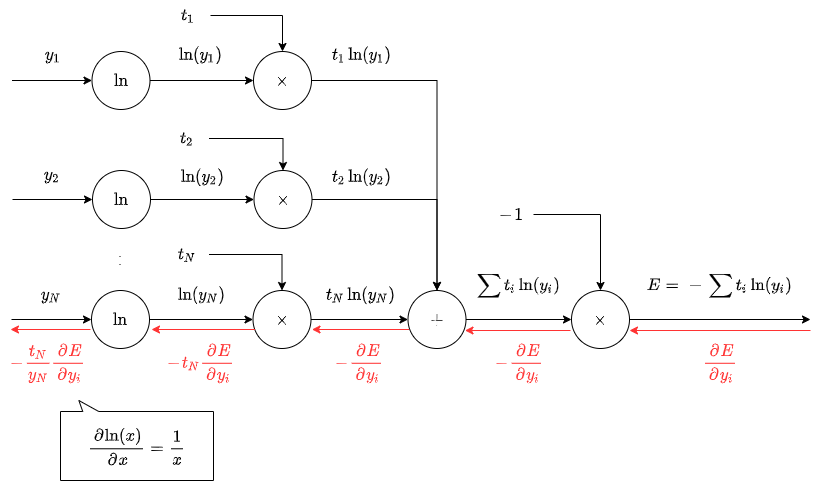

The diagram above was exported from draw.io. Its source (the exported page's mxGraphModel, read from the mxfile embedded in the PNG):
<mxGraphModel dx="892" dy="-820" grid="1" gridSize="10" guides="1" tooltips="1" connect="1" arrows="1" fold="1" page="1" pageScale="1" pageWidth="827" pageHeight="1169" background="#FFFFFF" math="1" shadow="0">
  <root>
    <mxCell id="0" />
    <mxCell id="1" parent="0" />
    <mxCell id="2" value="" style="edgeStyle=orthogonalEdgeStyle;rounded=0;orthogonalLoop=1;jettySize=auto;html=1;" parent="1" target="4" edge="1">
      <mxGeometry relative="1" as="geometry">
        <mxPoint x="41.5" y="2280" as="sourcePoint" />
      </mxGeometry>
    </mxCell>
    <mxCell id="3" value="" style="edgeStyle=orthogonalEdgeStyle;rounded=0;orthogonalLoop=1;jettySize=auto;html=1;fontSize=14;" parent="1" source="4" target="6" edge="1">
      <mxGeometry relative="1" as="geometry" />
    </mxCell>
    <mxCell id="4" value="`ln`" style="ellipse;whiteSpace=wrap;html=1;aspect=fixed;fontSize=14;" parent="1" vertex="1">
      <mxGeometry x="121.5" y="2251" width="58" height="58" as="geometry" />
    </mxCell>
    <mxCell id="5" style="edgeStyle=orthogonalEdgeStyle;rounded=0;orthogonalLoop=1;jettySize=auto;html=1;entryX=0.5;entryY=0;entryDx=0;entryDy=0;fontSize=14;" parent="1" source="6" target="19" edge="1">
      <mxGeometry relative="1" as="geometry" />
    </mxCell>
    <mxCell id="6" value="`\times`" style="ellipse;whiteSpace=wrap;html=1;aspect=fixed;fontSize=14;" parent="1" vertex="1">
      <mxGeometry x="283" y="2251" width="58" height="58" as="geometry" />
    </mxCell>
    <mxCell id="7" value="" style="edgeStyle=orthogonalEdgeStyle;rounded=0;orthogonalLoop=1;jettySize=auto;html=1;" parent="1" target="9" edge="1">
      <mxGeometry relative="1" as="geometry">
        <mxPoint x="42" y="2399" as="sourcePoint" />
      </mxGeometry>
    </mxCell>
    <mxCell id="8" value="" style="edgeStyle=orthogonalEdgeStyle;rounded=0;orthogonalLoop=1;jettySize=auto;html=1;fontSize=14;" parent="1" source="9" target="11" edge="1">
      <mxGeometry relative="1" as="geometry" />
    </mxCell>
    <mxCell id="9" value="`ln`" style="ellipse;whiteSpace=wrap;html=1;aspect=fixed;fontSize=14;" parent="1" vertex="1">
      <mxGeometry x="122" y="2370" width="58" height="58" as="geometry" />
    </mxCell>
    <mxCell id="10" style="edgeStyle=orthogonalEdgeStyle;rounded=0;orthogonalLoop=1;jettySize=auto;html=1;fontSize=14;" parent="1" source="11" target="19" edge="1">
      <mxGeometry relative="1" as="geometry" />
    </mxCell>
    <mxCell id="11" value="`\times`" style="ellipse;whiteSpace=wrap;html=1;aspect=fixed;fontSize=14;" parent="1" vertex="1">
      <mxGeometry x="283.5" y="2370" width="58" height="58" as="geometry" />
    </mxCell>
    <mxCell id="12" value="&lt;span style=&quot;font-size: 14px ; white-space: nowrap&quot;&gt;`y_2`&lt;/span&gt;" style="text;html=1;strokeColor=none;fillColor=none;align=center;verticalAlign=middle;whiteSpace=wrap;rounded=0;fontSize=14;" parent="1" vertex="1">
      <mxGeometry x="62" y="2360" width="40" height="30" as="geometry" />
    </mxCell>
    <mxCell id="13" value="" style="edgeStyle=orthogonalEdgeStyle;rounded=0;orthogonalLoop=1;jettySize=auto;html=1;" parent="1" target="15" edge="1">
      <mxGeometry relative="1" as="geometry">
        <mxPoint x="41" y="2519" as="sourcePoint" />
      </mxGeometry>
    </mxCell>
    <mxCell id="14" value="" style="edgeStyle=orthogonalEdgeStyle;rounded=0;orthogonalLoop=1;jettySize=auto;html=1;fontSize=14;" parent="1" source="15" target="17" edge="1">
      <mxGeometry relative="1" as="geometry" />
    </mxCell>
    <mxCell id="15" value="`ln`" style="ellipse;whiteSpace=wrap;html=1;aspect=fixed;fontSize=14;" parent="1" vertex="1">
      <mxGeometry x="121" y="2490" width="58" height="58" as="geometry" />
    </mxCell>
    <mxCell id="16" value="" style="edgeStyle=orthogonalEdgeStyle;rounded=0;orthogonalLoop=1;jettySize=auto;html=1;fontSize=14;" parent="1" source="17" target="19" edge="1">
      <mxGeometry relative="1" as="geometry" />
    </mxCell>
    <mxCell id="17" value="`\times`" style="ellipse;whiteSpace=wrap;html=1;aspect=fixed;fontSize=14;" parent="1" vertex="1">
      <mxGeometry x="282.5" y="2490" width="58" height="58" as="geometry" />
    </mxCell>
    <mxCell id="18" value="" style="edgeStyle=orthogonalEdgeStyle;rounded=0;orthogonalLoop=1;jettySize=auto;html=1;fontSize=14;" parent="1" source="19" target="21" edge="1">
      <mxGeometry relative="1" as="geometry" />
    </mxCell>
    <mxCell id="19" value="`+`" style="ellipse;whiteSpace=wrap;html=1;aspect=fixed;fontSize=14;" parent="1" vertex="1">
      <mxGeometry x="437.5" y="2490" width="58" height="58" as="geometry" />
    </mxCell>
    <mxCell id="20" value="" style="edgeStyle=orthogonalEdgeStyle;rounded=0;orthogonalLoop=1;jettySize=auto;html=1;fontSize=14;" parent="1" source="21" edge="1">
      <mxGeometry relative="1" as="geometry">
        <mxPoint x="840" y="2519" as="targetPoint" />
      </mxGeometry>
    </mxCell>
    <mxCell id="21" value="`\times`" style="ellipse;whiteSpace=wrap;html=1;aspect=fixed;fontSize=14;" parent="1" vertex="1">
      <mxGeometry x="601" y="2490" width="58" height="58" as="geometry" />
    </mxCell>
    <mxCell id="22" value="&lt;span style=&quot;font-size: 14px ; white-space: nowrap&quot;&gt;`y_N`&lt;/span&gt;" style="text;html=1;strokeColor=none;fillColor=none;align=center;verticalAlign=middle;whiteSpace=wrap;rounded=0;fontSize=14;" parent="1" vertex="1">
      <mxGeometry x="61" y="2480" width="40" height="30" as="geometry" />
    </mxCell>
    <mxCell id="23" value=":" style="text;html=1;strokeColor=none;fillColor=none;align=center;verticalAlign=middle;whiteSpace=wrap;rounded=0;fontSize=16;" parent="1" vertex="1">
      <mxGeometry x="129.5" y="2439" width="40" height="40" as="geometry" />
    </mxCell>
    <mxCell id="24" value="&lt;span style=&quot;font-size: 14px ; white-space: nowrap&quot;&gt;`y_1`&lt;/span&gt;" style="text;html=1;strokeColor=none;fillColor=none;align=center;verticalAlign=middle;whiteSpace=wrap;rounded=0;fontSize=14;" parent="1" vertex="1">
      <mxGeometry x="62.5" y="2240" width="40" height="30" as="geometry" />
    </mxCell>
    <mxCell id="25" value="&lt;span style=&quot;font-size: 14px ; white-space: nowrap&quot;&gt;`ln(y_1)`&lt;/span&gt;" style="text;html=1;strokeColor=none;fillColor=none;align=center;verticalAlign=middle;whiteSpace=wrap;rounded=0;fontSize=14;" parent="1" vertex="1">
      <mxGeometry x="190" y="2240" width="81" height="30" as="geometry" />
    </mxCell>
    <mxCell id="26" value="&lt;span style=&quot;font-size: 14px ; white-space: nowrap&quot;&gt;`ln(y_2)`&lt;/span&gt;" style="text;html=1;strokeColor=none;fillColor=none;align=center;verticalAlign=middle;whiteSpace=wrap;rounded=0;fontSize=14;" parent="1" vertex="1">
      <mxGeometry x="191.5" y="2362" width="81" height="30" as="geometry" />
    </mxCell>
    <mxCell id="27" value="&lt;span style=&quot;font-size: 14px ; white-space: nowrap&quot;&gt;`ln(y_N)`&lt;/span&gt;" style="text;html=1;strokeColor=none;fillColor=none;align=center;verticalAlign=middle;whiteSpace=wrap;rounded=0;fontSize=14;" parent="1" vertex="1">
      <mxGeometry x="190.5" y="2480" width="81" height="30" as="geometry" />
    </mxCell>
    <mxCell id="28" style="edgeStyle=orthogonalEdgeStyle;rounded=0;orthogonalLoop=1;jettySize=auto;html=1;entryX=0.5;entryY=0;entryDx=0;entryDy=0;fontSize=14;" parent="1" source="29" target="6" edge="1">
      <mxGeometry relative="1" as="geometry" />
    </mxCell>
    <mxCell id="29" value="`t_1`" style="text;html=1;strokeColor=none;fillColor=none;align=center;verticalAlign=middle;whiteSpace=wrap;rounded=0;fontSize=14;" parent="1" vertex="1">
      <mxGeometry x="196" y="2200" width="44" height="30" as="geometry" />
    </mxCell>
    <mxCell id="30" style="edgeStyle=orthogonalEdgeStyle;rounded=0;orthogonalLoop=1;jettySize=auto;html=1;entryX=0.5;entryY=0;entryDx=0;entryDy=0;fontSize=14;" parent="1" source="31" target="11" edge="1">
      <mxGeometry relative="1" as="geometry" />
    </mxCell>
    <mxCell id="31" value="`t_2`" style="text;html=1;strokeColor=none;fillColor=none;align=center;verticalAlign=middle;whiteSpace=wrap;rounded=0;fontSize=14;" parent="1" vertex="1">
      <mxGeometry x="194.5" y="2323" width="44" height="30" as="geometry" />
    </mxCell>
    <mxCell id="32" style="edgeStyle=orthogonalEdgeStyle;rounded=0;orthogonalLoop=1;jettySize=auto;html=1;entryX=0.5;entryY=0;entryDx=0;entryDy=0;fontSize=14;" parent="1" source="33" target="17" edge="1">
      <mxGeometry relative="1" as="geometry" />
    </mxCell>
    <mxCell id="33" value="`t_N`" style="text;html=1;strokeColor=none;fillColor=none;align=center;verticalAlign=middle;whiteSpace=wrap;rounded=0;fontSize=14;" parent="1" vertex="1">
      <mxGeometry x="194.5" y="2439" width="44" height="30" as="geometry" />
    </mxCell>
    <mxCell id="34" value="&lt;span style=&quot;font-size: 14px ; white-space: nowrap&quot;&gt;`t_N\ln(y_N)`&lt;/span&gt;" style="text;html=1;strokeColor=none;fillColor=none;align=center;verticalAlign=middle;whiteSpace=wrap;rounded=0;fontSize=14;" parent="1" vertex="1">
      <mxGeometry x="341" y="2480" width="99" height="30" as="geometry" />
    </mxCell>
    <mxCell id="35" value="&lt;span style=&quot;font-size: 14px ; white-space: nowrap&quot;&gt;`t_2\ln(y_2)`&lt;/span&gt;" style="text;html=1;strokeColor=none;fillColor=none;align=center;verticalAlign=middle;whiteSpace=wrap;rounded=0;fontSize=14;" parent="1" vertex="1">
      <mxGeometry x="342" y="2362" width="99" height="30" as="geometry" />
    </mxCell>
    <mxCell id="36" value="&lt;span style=&quot;font-size: 14px ; white-space: nowrap&quot;&gt;`t_1\ln(y_1)`&lt;/span&gt;" style="text;html=1;strokeColor=none;fillColor=none;align=center;verticalAlign=middle;whiteSpace=wrap;rounded=0;fontSize=14;" parent="1" vertex="1">
      <mxGeometry x="342" y="2240" width="99" height="30" as="geometry" />
    </mxCell>
    <mxCell id="37" style="edgeStyle=orthogonalEdgeStyle;rounded=0;orthogonalLoop=1;jettySize=auto;html=1;entryX=0.5;entryY=0;entryDx=0;entryDy=0;fontSize=14;" parent="1" source="38" target="21" edge="1">
      <mxGeometry relative="1" as="geometry" />
    </mxCell>
    <mxCell id="38" value="`-1`" style="text;html=1;strokeColor=none;fillColor=none;align=center;verticalAlign=middle;whiteSpace=wrap;rounded=0;fontSize=14;" parent="1" vertex="1">
      <mxGeometry x="519" y="2399" width="44" height="30" as="geometry" />
    </mxCell>
    <mxCell id="39" value="&lt;span style=&quot;font-size: 14px ; white-space: nowrap&quot;&gt;`\sumt_i\ln(y_i)`&lt;/span&gt;" style="text;html=1;strokeColor=none;fillColor=none;align=center;verticalAlign=middle;whiteSpace=wrap;rounded=0;fontSize=14;" parent="1" vertex="1">
      <mxGeometry x="495" y="2460" width="105" height="50" as="geometry" />
    </mxCell>
    <mxCell id="40" value="&lt;span style=&quot;font-size: 14px ; white-space: nowrap&quot;&gt;`E = -\sumt_i\ln(y_i)`&lt;/span&gt;" style="text;html=1;strokeColor=none;fillColor=none;align=center;verticalAlign=middle;whiteSpace=wrap;rounded=0;fontSize=14;" parent="1" vertex="1">
      <mxGeometry x="653" y="2460" width="193" height="50" as="geometry" />
    </mxCell>
    <mxCell id="41" value="" style="edgeStyle=orthogonalEdgeStyle;rounded=0;orthogonalLoop=1;jettySize=auto;html=1;fontSize=14;strokeColor=#FF3333;" parent="1" edge="1">
      <mxGeometry relative="1" as="geometry">
        <mxPoint x="840" y="2530" as="sourcePoint" />
        <mxPoint x="659" y="2530" as="targetPoint" />
      </mxGeometry>
    </mxCell>
    <mxCell id="42" value="`\frac{∂E}{∂y_i}`" style="text;html=1;strokeColor=none;fillColor=none;align=center;verticalAlign=middle;whiteSpace=wrap;rounded=0;fontSize=14;fontColor=#FF3333;" parent="1" vertex="1">
      <mxGeometry x="713.5" y="2534.5" width="72" height="57" as="geometry" />
    </mxCell>
    <mxCell id="43" value="" style="edgeStyle=orthogonalEdgeStyle;rounded=0;orthogonalLoop=1;jettySize=auto;html=1;fontSize=14;strokeColor=#FF3333;" parent="1" edge="1">
      <mxGeometry relative="1" as="geometry">
        <mxPoint x="600" y="2530" as="sourcePoint" />
        <mxPoint x="494.5" y="2530" as="targetPoint" />
      </mxGeometry>
    </mxCell>
    <mxCell id="44" value="" style="edgeStyle=orthogonalEdgeStyle;rounded=0;orthogonalLoop=1;jettySize=auto;html=1;fontSize=14;strokeColor=#FF3333;" parent="1" edge="1">
      <mxGeometry relative="1" as="geometry">
        <mxPoint x="438.5" y="2529" as="sourcePoint" />
        <mxPoint x="341.5" y="2529" as="targetPoint" />
      </mxGeometry>
    </mxCell>
    <mxCell id="45" value="" style="edgeStyle=orthogonalEdgeStyle;rounded=0;orthogonalLoop=1;jettySize=auto;html=1;fontSize=14;strokeColor=#FF3333;" parent="1" edge="1">
      <mxGeometry relative="1" as="geometry">
        <mxPoint x="284.5" y="2529" as="sourcePoint" />
        <mxPoint x="181" y="2529" as="targetPoint" />
      </mxGeometry>
    </mxCell>
    <mxCell id="46" value="" style="edgeStyle=orthogonalEdgeStyle;rounded=0;orthogonalLoop=1;jettySize=auto;html=1;strokeColor=#FF3333;" parent="1" edge="1">
      <mxGeometry relative="1" as="geometry">
        <mxPoint x="120" y="2529" as="sourcePoint" />
        <mxPoint x="40" y="2529" as="targetPoint" />
      </mxGeometry>
    </mxCell>
    <mxCell id="47" value="&lt;font color=&quot;#000000&quot;&gt;`\frac{∂\ln(x)}{∂x} = \frac{1}{x}`&lt;/font&gt;" style="shape=callout;whiteSpace=wrap;html=1;perimeter=calloutPerimeter;fontSize=14;fontColor=#FF3333;direction=west;position2=0.88;size=11;position=0.75;base=16;" parent="1" vertex="1">
      <mxGeometry x="90" y="2600" width="153" height="80" as="geometry" />
    </mxCell>
    <mxCell id="48" value="`-\frac{∂E}{∂y_i}`" style="text;html=1;strokeColor=none;fillColor=none;align=center;verticalAlign=middle;whiteSpace=wrap;rounded=0;fontSize=14;fontColor=#FF3333;" parent="1" vertex="1">
      <mxGeometry x="512.5" y="2534.5" width="72" height="57" as="geometry" />
    </mxCell>
    <mxCell id="49" value="`-\frac{∂E}{∂y_i}`" style="text;html=1;strokeColor=none;fillColor=none;align=center;verticalAlign=middle;whiteSpace=wrap;rounded=0;fontSize=14;fontColor=#FF3333;" parent="1" vertex="1">
      <mxGeometry x="353" y="2534.5" width="72" height="57" as="geometry" />
    </mxCell>
    <mxCell id="50" value="`-t_N\frac{∂E}{∂y_i}`" style="text;html=1;strokeColor=none;fillColor=none;align=center;verticalAlign=middle;whiteSpace=wrap;rounded=0;fontSize=14;fontColor=#FF3333;" parent="1" vertex="1">
      <mxGeometry x="182.5" y="2534.5" width="95" height="57" as="geometry" />
    </mxCell>
    <mxCell id="51" value="`-\frac{t_N}{y_N}\frac{∂E}{∂y_i}`" style="text;html=1;strokeColor=none;fillColor=none;align=center;verticalAlign=middle;whiteSpace=wrap;rounded=0;fontSize=14;fontColor=#FF3333;" parent="1" vertex="1">
      <mxGeometry x="30" y="2534.5" width="95" height="57" as="geometry" />
    </mxCell>
  </root>
</mxGraphModel>